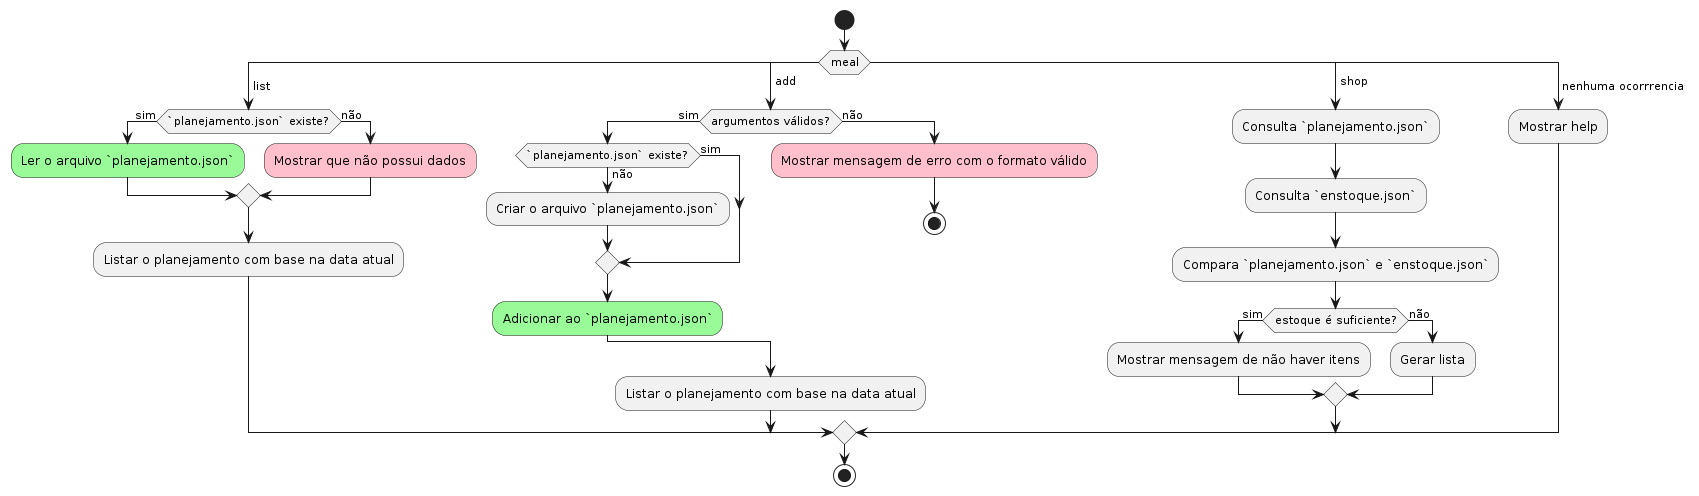

The diagram above was rendered by PlantUML. Its source (embedded in the PNG):
@startuml
	start
	switch (meal)
	case ( list )
if (`planejamento.json` existe?) then (sim)
#palegreen:Ler o arquivo `planejamento.json`;
else (não)
#pink:Mostrar que não possui dados;
	endif
	:Listar o planejamento com base na data atual;
	case ( add ) 
	if (argumentos válidos?) then (sim)
	if (`planejamento.json` existe?) then (sim)
else (não)
	:Criar o arquivo `planejamento.json`;
	endif
#palegreen:Adicionar ao `planejamento.json`;
else (não)
#pink:Mostrar mensagem de erro com o formato válido;
	stop
	endif
	:Listar o planejamento com base na data atual;
case ( shop )
	:Consulta `planejamento.json`;
	:Consulta `enstoque.json`;
	:Compara `planejamento.json` e `enstoque.json`;
if (estoque é suficiente?) then (sim)
	:Mostrar mensagem de não haver itens;
else (não)
	:Gerar lista;
	endif
case ( nenhuma ocorrrencia )
	:Mostrar help;
	endswitch
	stop
	@enduml